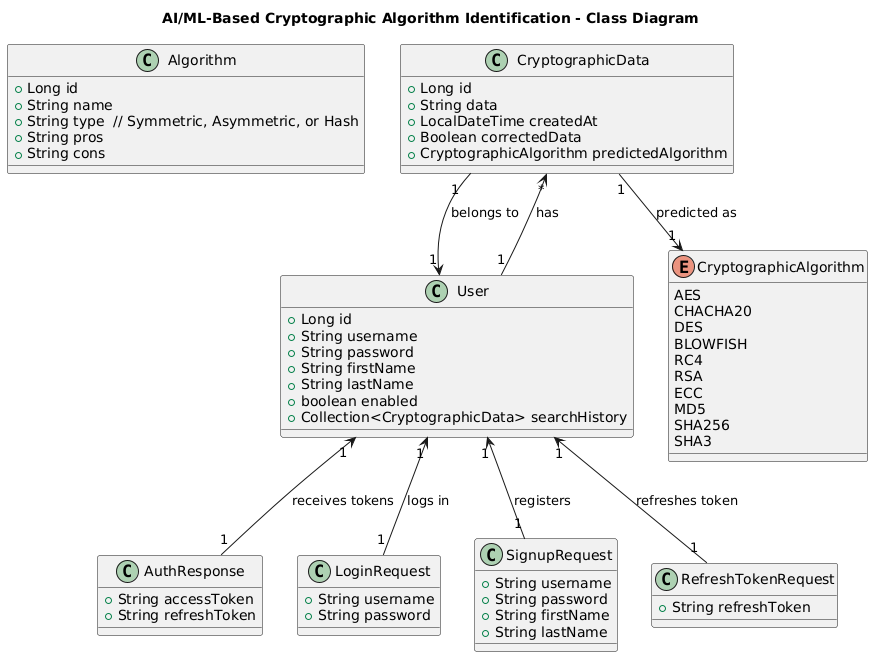

The diagram above was rendered by PlantUML. Its source (embedded in the PNG):
@startuml
title AI/ML-Based Cryptographic Algorithm Identification - Class Diagram

' Define core entities
class Algorithm {
    +Long id
    +String name
    +String type  // Symmetric, Asymmetric, or Hash
    +String pros
    +String cons
}

class CryptographicData {
    +Long id
    +String data
    +LocalDateTime createdAt
    +Boolean correctedData
    +CryptographicAlgorithm predictedAlgorithm
}

class User {
    +Long id
    +String username
    +String password
    +String firstName
    +String lastName
    +boolean enabled
    +Collection<CryptographicData> searchHistory
}

' Define authentication DTOs
class AuthResponse {
    +String accessToken
    +String refreshToken
}

class LoginRequest {
    +String username
    +String password
}

class SignupRequest {
    +String username
    +String password
    +String firstName
    +String lastName
}

class RefreshTokenRequest {
    +String refreshToken
}

' Enum for cryptographic algorithms
enum CryptographicAlgorithm {
    AES
    CHACHA20
    DES
    BLOWFISH
    RC4
    RSA
    ECC
    MD5
    SHA256
    SHA3
}

' Relationships
User "1" --> "*" CryptographicData : has
CryptographicData "1" --> "1" User : belongs to
CryptographicData "1" --> "1" CryptographicAlgorithm : predicted as

' Authentication Flow
User "1" <-- "1" LoginRequest : logs in
User "1" <-- "1" SignupRequest : registers
User "1" <-- "1" AuthResponse : receives tokens
User "1" <-- "1" RefreshTokenRequest : refreshes token
@enduml